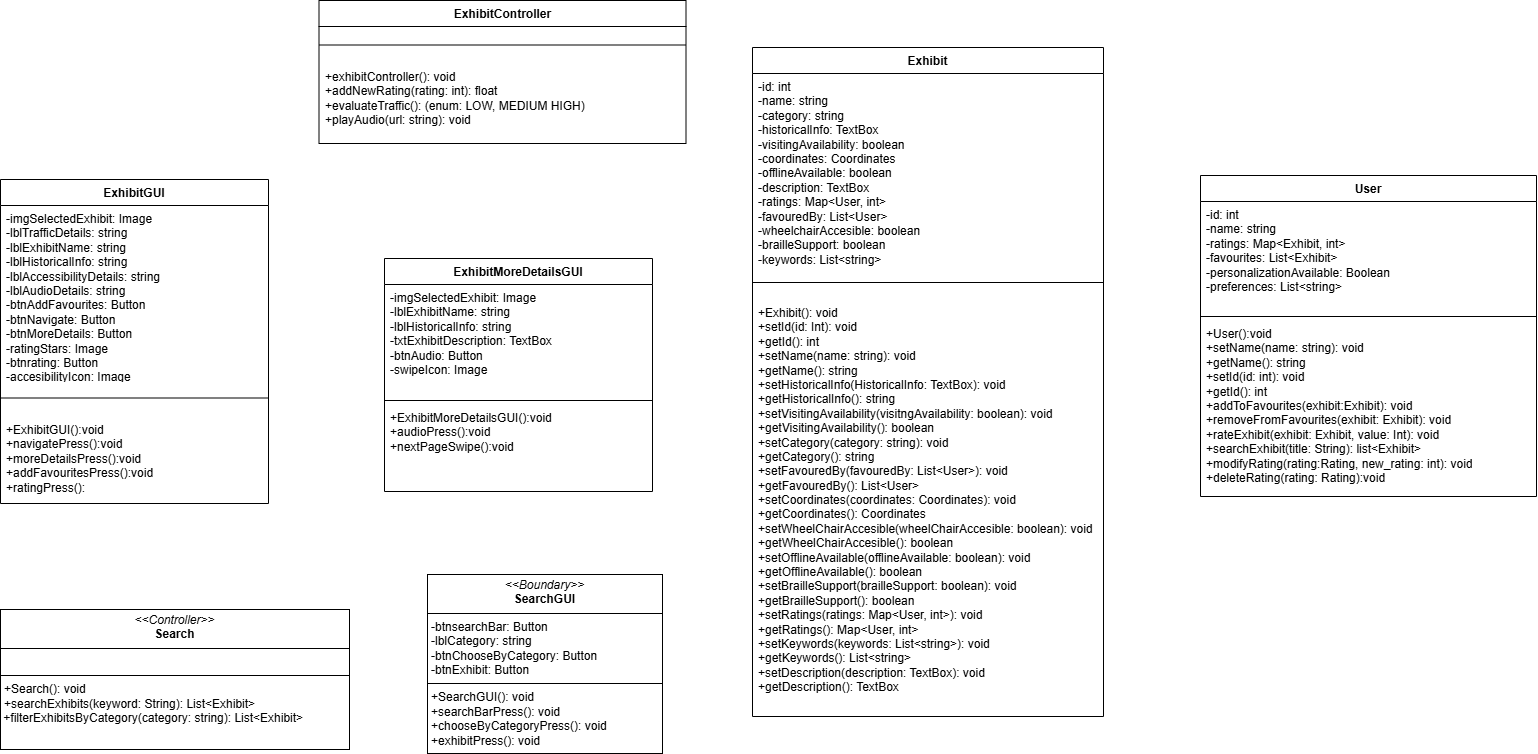

The diagram above was exported from draw.io. Its source (the exported page's mxGraphModel, read from the mxfile embedded in the PNG):
<mxGraphModel dx="2081" dy="929" grid="0" gridSize="10" guides="1" tooltips="1" connect="1" arrows="1" fold="1" page="1" pageScale="1" pageWidth="827" pageHeight="1169" math="0" shadow="0">
  <root>
    <mxCell id="0" />
    <mxCell id="1" parent="0" />
    <mxCell id="FWAWrkWRwMSGX0GFrVUf-1" value="Exhibit" style="swimlane;fontStyle=1;align=center;verticalAlign=top;childLayout=stackLayout;horizontal=1;startSize=26;horizontalStack=0;resizeParent=1;resizeParentMax=0;resizeLast=0;collapsible=1;marginBottom=0;whiteSpace=wrap;html=1;" vertex="1" parent="1">
      <mxGeometry x="798" y="120" width="351" height="669" as="geometry" />
    </mxCell>
    <mxCell id="FWAWrkWRwMSGX0GFrVUf-2" value="-id: int&lt;br&gt;&lt;div&gt;-name: string&lt;/div&gt;&lt;div&gt;-category: string&lt;/div&gt;&lt;div&gt;-historicalInfo: TextBox&lt;/div&gt;&lt;div&gt;&lt;div&gt;-visitingAvailability: boolean&lt;/div&gt;&lt;div&gt;-coordinates: Coordinates&lt;/div&gt;&lt;div&gt;-offlineAvailable: boolean&lt;/div&gt;&lt;div&gt;-description: TextBox&lt;/div&gt;&lt;/div&gt;&lt;div&gt;&lt;span style=&quot;background-color: transparent; color: light-dark(rgb(0, 0, 0), rgb(255, 255, 255));&quot;&gt;-ratings: Map&amp;lt;User, int&amp;gt;&lt;/span&gt;&lt;/div&gt;&lt;div&gt;-favouredBy: List&amp;lt;User&amp;gt;&lt;/div&gt;&lt;div&gt;-wheelchairAccesible: boolean&lt;/div&gt;&lt;div&gt;-brailleSupport: boolean&lt;/div&gt;&lt;div&gt;-keywords: List&amp;lt;string&amp;gt;&lt;/div&gt;&lt;div&gt;&lt;br&gt;&lt;/div&gt;&lt;div&gt;&lt;br&gt;&lt;/div&gt;" style="text;strokeColor=none;fillColor=none;align=left;verticalAlign=top;spacingLeft=4;spacingRight=4;overflow=hidden;rotatable=0;points=[[0,0.5],[1,0.5]];portConstraint=eastwest;whiteSpace=wrap;html=1;" vertex="1" parent="FWAWrkWRwMSGX0GFrVUf-1">
      <mxGeometry y="26" width="351" height="192" as="geometry" />
    </mxCell>
    <mxCell id="FWAWrkWRwMSGX0GFrVUf-3" value="" style="line;strokeWidth=1;fillColor=none;align=left;verticalAlign=middle;spacingTop=-1;spacingLeft=3;spacingRight=3;rotatable=0;labelPosition=right;points=[];portConstraint=eastwest;strokeColor=inherit;" vertex="1" parent="FWAWrkWRwMSGX0GFrVUf-1">
      <mxGeometry y="218" width="351" height="34" as="geometry" />
    </mxCell>
    <mxCell id="FWAWrkWRwMSGX0GFrVUf-4" value="&lt;div&gt;+Exhibit(): void&lt;/div&gt;&lt;div&gt;+setId(id: Int): void&lt;/div&gt;&lt;div&gt;+getId(): int&lt;/div&gt;&lt;div&gt;+setName(name: string): void&lt;/div&gt;+getName(): string&lt;div&gt;&lt;div&gt;+setHistoricalInfo(HistoricalInfo: TextBox): void&lt;/div&gt;&lt;div&gt;+getHistoricalInfo(): string&lt;/div&gt;&lt;div&gt;+setVisitingAvailability(visitngAvailability: boolean): void&lt;/div&gt;&lt;div&gt;+getVisitingAvailability(): boolean&lt;/div&gt;&lt;/div&gt;&lt;div&gt;&lt;div&gt;+setCategory(category: string): void&lt;/div&gt;&lt;div&gt;+getCategory(): string&lt;/div&gt;&lt;div&gt;+setFavouredBy(favouredBy: List&amp;lt;User&amp;gt;): void&lt;/div&gt;&lt;div&gt;+getFavouredBy(): List&amp;lt;User&amp;gt;&lt;/div&gt;&lt;div&gt;+setCoordinates(coordinates: Coordinates): void&lt;/div&gt;&lt;div&gt;+getCoordinates(): Coordinates&lt;/div&gt;&lt;/div&gt;&lt;div&gt;+setWheelChairAccesible(w&lt;span style=&quot;background-color: transparent; color: light-dark(rgb(0, 0, 0), rgb(255, 255, 255));&quot;&gt;heelChairAccesible: boolean): void&lt;/span&gt;&lt;/div&gt;&lt;div&gt;&lt;span style=&quot;background-color: transparent; color: light-dark(rgb(0, 0, 0), rgb(255, 255, 255));&quot;&gt;+get&lt;/span&gt;&lt;span style=&quot;background-color: transparent; color: light-dark(rgb(0, 0, 0), rgb(255, 255, 255));&quot;&gt;WheelChairAccesible(): boolean&lt;/span&gt;&lt;/div&gt;&lt;div&gt;+setOfflineAvailable(o&lt;span style=&quot;background-color: transparent; color: light-dark(rgb(0, 0, 0), rgb(255, 255, 255));&quot;&gt;fflineAvailable: boolean): void&lt;/span&gt;&lt;/div&gt;&lt;div&gt;&lt;span style=&quot;background-color: transparent; color: light-dark(rgb(0, 0, 0), rgb(255, 255, 255));&quot;&gt;+getO&lt;/span&gt;&lt;span style=&quot;background-color: transparent; color: light-dark(rgb(0, 0, 0), rgb(255, 255, 255));&quot;&gt;fflineAvailable(): boolean&lt;/span&gt;&lt;/div&gt;&lt;div&gt;&lt;span style=&quot;background-color: transparent; color: light-dark(rgb(0, 0, 0), rgb(255, 255, 255));&quot;&gt;+setBrailleSupport(b&lt;/span&gt;&lt;span style=&quot;background-color: transparent; color: light-dark(rgb(0, 0, 0), rgb(255, 255, 255));&quot;&gt;railleSupport: boolean): void&lt;/span&gt;&lt;/div&gt;&lt;div&gt;&lt;span style=&quot;background-color: transparent; color: light-dark(rgb(0, 0, 0), rgb(255, 255, 255));&quot;&gt;+getB&lt;/span&gt;&lt;span style=&quot;background-color: transparent; color: light-dark(rgb(0, 0, 0), rgb(255, 255, 255));&quot;&gt;railleSupport(): boolean&lt;/span&gt;&lt;/div&gt;&lt;div&gt;&lt;span style=&quot;background-color: transparent; color: light-dark(rgb(0, 0, 0), rgb(255, 255, 255));&quot;&gt;+setRatings(ratings: Map&amp;lt;User, int&amp;gt;): void&lt;/span&gt;&lt;/div&gt;&lt;div&gt;&lt;span style=&quot;background-color: transparent; color: light-dark(rgb(0, 0, 0), rgb(255, 255, 255));&quot;&gt;+getRatings():&amp;nbsp;&lt;/span&gt;&lt;span style=&quot;background-color: transparent; color: light-dark(rgb(0, 0, 0), rgb(255, 255, 255));&quot;&gt;Map&amp;lt;User, int&amp;gt;&lt;/span&gt;&lt;/div&gt;&lt;div&gt;&lt;span style=&quot;background-color: transparent; color: light-dark(rgb(0, 0, 0), rgb(255, 255, 255));&quot;&gt;+setKeywords(keywords: List&amp;lt;string&amp;gt;): void&lt;/span&gt;&lt;/div&gt;&lt;div&gt;&lt;span style=&quot;background-color: transparent; color: light-dark(rgb(0, 0, 0), rgb(255, 255, 255));&quot;&gt;+getKeywords():&amp;nbsp;&lt;/span&gt;&lt;span style=&quot;background-color: transparent; color: light-dark(rgb(0, 0, 0), rgb(255, 255, 255));&quot;&gt;List&amp;lt;string&amp;gt;&lt;/span&gt;&lt;/div&gt;&lt;div&gt;&lt;span style=&quot;background-color: transparent; color: light-dark(rgb(0, 0, 0), rgb(255, 255, 255));&quot;&gt;+setDescription(description: TextBox): void&lt;/span&gt;&lt;/div&gt;&lt;div&gt;&lt;span style=&quot;background-color: transparent; color: light-dark(rgb(0, 0, 0), rgb(255, 255, 255));&quot;&gt;+getDescription(): TextBox&lt;/span&gt;&lt;/div&gt;" style="text;strokeColor=none;fillColor=none;align=left;verticalAlign=top;spacingLeft=4;spacingRight=4;overflow=hidden;rotatable=0;points=[[0,0.5],[1,0.5]];portConstraint=eastwest;whiteSpace=wrap;html=1;" vertex="1" parent="FWAWrkWRwMSGX0GFrVUf-1">
      <mxGeometry y="252" width="351" height="417" as="geometry" />
    </mxCell>
    <mxCell id="FWAWrkWRwMSGX0GFrVUf-5" value="ExhibitGUI" style="swimlane;fontStyle=1;align=center;verticalAlign=top;childLayout=stackLayout;horizontal=1;startSize=26;horizontalStack=0;resizeParent=1;resizeParentMax=0;resizeLast=0;collapsible=1;marginBottom=0;whiteSpace=wrap;html=1;" vertex="1" parent="1">
      <mxGeometry x="46" y="252" width="268" height="324" as="geometry" />
    </mxCell>
    <mxCell id="FWAWrkWRwMSGX0GFrVUf-6" value="-imgSelectedExhibit: Image&lt;div&gt;-lblTrafficDetails: string&lt;/div&gt;&lt;div&gt;-lblExhibitName: string&lt;/div&gt;&lt;div&gt;-lblHistoricalInfo: string&lt;/div&gt;&lt;div&gt;-lblAccessibilityDetails: string&lt;/div&gt;&lt;div&gt;-lblAudioDetails: string&lt;br&gt;&lt;div&gt;-btnAddFavourites: Button&lt;/div&gt;&lt;div&gt;-btnNavigate: Button&lt;/div&gt;&lt;div&gt;-btnMoreDetails: Button&lt;/div&gt;&lt;/div&gt;&lt;div&gt;-ratingStars: Image&lt;/div&gt;&lt;div&gt;-btnrating: Button&lt;/div&gt;&lt;div&gt;-accesibilityIcon: Image&lt;/div&gt;&lt;div&gt;-audioIcon: Image&lt;/div&gt;&lt;div&gt;-trafficIcon: Image&lt;/div&gt;" style="text;strokeColor=none;fillColor=none;align=left;verticalAlign=top;spacingLeft=4;spacingRight=4;overflow=hidden;rotatable=0;points=[[0,0.5],[1,0.5]];portConstraint=eastwest;whiteSpace=wrap;html=1;" vertex="1" parent="FWAWrkWRwMSGX0GFrVUf-5">
      <mxGeometry y="26" width="268" height="174" as="geometry" />
    </mxCell>
    <mxCell id="FWAWrkWRwMSGX0GFrVUf-7" value="" style="line;strokeWidth=1;fillColor=none;align=left;verticalAlign=middle;spacingTop=-1;spacingLeft=3;spacingRight=3;rotatable=0;labelPosition=right;points=[];portConstraint=eastwest;strokeColor=inherit;" vertex="1" parent="FWAWrkWRwMSGX0GFrVUf-5">
      <mxGeometry y="200" width="268" height="37" as="geometry" />
    </mxCell>
    <mxCell id="FWAWrkWRwMSGX0GFrVUf-8" value="+ExhibitGUI():void&lt;div&gt;+navigatePress():void&lt;/div&gt;&lt;div&gt;+moreDetailsPress():void&lt;/div&gt;&lt;div&gt;+addFavouritesPress():void&lt;/div&gt;&lt;div&gt;+ratingPress():&lt;/div&gt;" style="text;strokeColor=none;fillColor=none;align=left;verticalAlign=top;spacingLeft=4;spacingRight=4;overflow=hidden;rotatable=0;points=[[0,0.5],[1,0.5]];portConstraint=eastwest;whiteSpace=wrap;html=1;" vertex="1" parent="FWAWrkWRwMSGX0GFrVUf-5">
      <mxGeometry y="237" width="268" height="87" as="geometry" />
    </mxCell>
    <mxCell id="FWAWrkWRwMSGX0GFrVUf-9" value="ExhibitMoreDetailsGUI" style="swimlane;fontStyle=1;align=center;verticalAlign=top;childLayout=stackLayout;horizontal=1;startSize=26;horizontalStack=0;resizeParent=1;resizeParentMax=0;resizeLast=0;collapsible=1;marginBottom=0;whiteSpace=wrap;html=1;" vertex="1" parent="1">
      <mxGeometry x="430" y="331" width="268" height="233" as="geometry" />
    </mxCell>
    <mxCell id="FWAWrkWRwMSGX0GFrVUf-10" value="-imgSelectedExhibit: Image&lt;div&gt;-lblExhibitName: string&lt;/div&gt;&lt;div&gt;-lblHistoricalInfo: string&lt;/div&gt;&lt;div&gt;-txtExhibitDescription: TextBox&lt;/div&gt;&lt;div&gt;-btnAudio: Button&lt;/div&gt;&lt;div&gt;-swipeIcon: Image&lt;/div&gt;" style="text;strokeColor=none;fillColor=none;align=left;verticalAlign=top;spacingLeft=4;spacingRight=4;overflow=hidden;rotatable=0;points=[[0,0.5],[1,0.5]];portConstraint=eastwest;whiteSpace=wrap;html=1;" vertex="1" parent="FWAWrkWRwMSGX0GFrVUf-9">
      <mxGeometry y="26" width="268" height="112" as="geometry" />
    </mxCell>
    <mxCell id="FWAWrkWRwMSGX0GFrVUf-11" value="" style="line;strokeWidth=1;fillColor=none;align=left;verticalAlign=middle;spacingTop=-1;spacingLeft=3;spacingRight=3;rotatable=0;labelPosition=right;points=[];portConstraint=eastwest;strokeColor=inherit;" vertex="1" parent="FWAWrkWRwMSGX0GFrVUf-9">
      <mxGeometry y="138" width="268" height="8" as="geometry" />
    </mxCell>
    <mxCell id="FWAWrkWRwMSGX0GFrVUf-12" value="+ExhibitMoreDetailsGUI():void&lt;div&gt;+audioPress():void&lt;/div&gt;&lt;div&gt;+nextPageSwipe():void&lt;/div&gt;" style="text;strokeColor=none;fillColor=none;align=left;verticalAlign=top;spacingLeft=4;spacingRight=4;overflow=hidden;rotatable=0;points=[[0,0.5],[1,0.5]];portConstraint=eastwest;whiteSpace=wrap;html=1;" vertex="1" parent="FWAWrkWRwMSGX0GFrVUf-9">
      <mxGeometry y="146" width="268" height="87" as="geometry" />
    </mxCell>
    <mxCell id="FWAWrkWRwMSGX0GFrVUf-13" value="User" style="swimlane;fontStyle=1;align=center;verticalAlign=top;childLayout=stackLayout;horizontal=1;startSize=26;horizontalStack=0;resizeParent=1;resizeParentMax=0;resizeLast=0;collapsible=1;marginBottom=0;whiteSpace=wrap;html=1;" vertex="1" parent="1">
      <mxGeometry x="1246" y="248" width="336" height="321" as="geometry" />
    </mxCell>
    <mxCell id="FWAWrkWRwMSGX0GFrVUf-14" value="&lt;div&gt;-id: int&lt;/div&gt;-name: string&lt;div&gt;-ratings: Map&amp;lt;Exhibit, int&amp;gt;&lt;/div&gt;&lt;div&gt;-favourites: List&amp;lt;Exhibit&amp;gt;&lt;/div&gt;&lt;div&gt;-personalizationAvailable: Boolean&lt;/div&gt;&lt;div&gt;-preferences: List&amp;lt;string&amp;gt;&lt;/div&gt;&lt;div&gt;&lt;br&gt;&lt;/div&gt;&lt;div&gt;&lt;br&gt;&lt;/div&gt;" style="text;strokeColor=none;fillColor=none;align=left;verticalAlign=top;spacingLeft=4;spacingRight=4;overflow=hidden;rotatable=0;points=[[0,0.5],[1,0.5]];portConstraint=eastwest;whiteSpace=wrap;html=1;" vertex="1" parent="FWAWrkWRwMSGX0GFrVUf-13">
      <mxGeometry y="26" width="336" height="111" as="geometry" />
    </mxCell>
    <mxCell id="FWAWrkWRwMSGX0GFrVUf-15" value="" style="line;strokeWidth=1;fillColor=none;align=left;verticalAlign=middle;spacingTop=-1;spacingLeft=3;spacingRight=3;rotatable=0;labelPosition=right;points=[];portConstraint=eastwest;strokeColor=inherit;" vertex="1" parent="FWAWrkWRwMSGX0GFrVUf-13">
      <mxGeometry y="137" width="336" height="8" as="geometry" />
    </mxCell>
    <mxCell id="FWAWrkWRwMSGX0GFrVUf-16" value="&lt;div&gt;&lt;div&gt;+User():void&lt;/div&gt;&lt;div&gt;+setName(name: string): void&lt;/div&gt;&lt;div&gt;+getName(): string&lt;/div&gt;&lt;/div&gt;&lt;div&gt;+setId(id: int): void&lt;/div&gt;&lt;div&gt;+getId(): int&lt;/div&gt;+addToFavourites(exhibit:Exhibit): void&lt;div&gt;+removeFromFavourites(exhibit: Exhibit): void&lt;/div&gt;&lt;div&gt;+rateExhibit(exhibit: Exhibit, value: Int): void&lt;/div&gt;&lt;div&gt;+searchExhibit(title: String): list&amp;lt;Exhibit&amp;gt;&lt;/div&gt;&lt;div&gt;+modifyRating(rating:Rating, new_rating: int): void&lt;/div&gt;&lt;div&gt;+deleteRating(rating: Rating):void&lt;/div&gt;&lt;div&gt;&lt;br&gt;&lt;/div&gt;&lt;div&gt;&lt;br&gt;&lt;/div&gt;" style="text;strokeColor=none;fillColor=none;align=left;verticalAlign=top;spacingLeft=4;spacingRight=4;overflow=hidden;rotatable=0;points=[[0,0.5],[1,0.5]];portConstraint=eastwest;whiteSpace=wrap;html=1;" vertex="1" parent="FWAWrkWRwMSGX0GFrVUf-13">
      <mxGeometry y="145" width="336" height="176" as="geometry" />
    </mxCell>
    <mxCell id="FWAWrkWRwMSGX0GFrVUf-17" value="ExhibitController" style="swimlane;fontStyle=1;align=center;verticalAlign=top;childLayout=stackLayout;horizontal=1;startSize=26;horizontalStack=0;resizeParent=1;resizeParentMax=0;resizeLast=0;collapsible=1;marginBottom=0;whiteSpace=wrap;html=1;" vertex="1" parent="1">
      <mxGeometry x="364.5" y="73" width="367" height="143" as="geometry" />
    </mxCell>
    <mxCell id="FWAWrkWRwMSGX0GFrVUf-19" value="" style="line;strokeWidth=1;fillColor=none;align=left;verticalAlign=middle;spacingTop=-1;spacingLeft=3;spacingRight=3;rotatable=0;labelPosition=right;points=[];portConstraint=eastwest;strokeColor=inherit;" vertex="1" parent="FWAWrkWRwMSGX0GFrVUf-17">
      <mxGeometry y="26" width="367" height="37" as="geometry" />
    </mxCell>
    <mxCell id="FWAWrkWRwMSGX0GFrVUf-20" value="+exhibitController(): void&lt;br&gt;&lt;div&gt;+addNewRating(rating: int): float&lt;/div&gt;&lt;div&gt;+evaluateTraffic(): (enum: LOW, MEDIUM HIGH)&lt;/div&gt;&lt;div&gt;+playAudio(url: string): void&lt;/div&gt;&lt;div&gt;&lt;br&gt;&lt;/div&gt;&lt;div&gt;&lt;br&gt;&lt;/div&gt;" style="text;strokeColor=none;fillColor=none;align=left;verticalAlign=top;spacingLeft=4;spacingRight=4;overflow=hidden;rotatable=0;points=[[0,0.5],[1,0.5]];portConstraint=eastwest;whiteSpace=wrap;html=1;" vertex="1" parent="FWAWrkWRwMSGX0GFrVUf-17">
      <mxGeometry y="63" width="367" height="80" as="geometry" />
    </mxCell>
    <mxCell id="FWAWrkWRwMSGX0GFrVUf-23" value="&lt;p style=&quot;margin:0px;margin-top:4px;text-align:center;&quot;&gt;&lt;i&gt;&amp;lt;&amp;lt;Controller&amp;gt;&amp;gt;&lt;/i&gt;&lt;br&gt;&lt;b&gt;Search&lt;/b&gt;&lt;/p&gt;&lt;hr size=&quot;1&quot; style=&quot;border-style:solid;&quot;&gt;&lt;p style=&quot;margin:0px;margin-left:4px;&quot;&gt;&lt;br&gt;&lt;/p&gt;&lt;hr size=&quot;1&quot; style=&quot;border-style:solid;&quot;&gt;&lt;p style=&quot;margin:0px;margin-left:4px;&quot;&gt;+Search(): void&lt;/p&gt;&lt;p style=&quot;margin:0px;margin-left:4px;&quot;&gt;+searchExhibits(keyword: String): List&amp;lt;Exhibit&amp;gt;&lt;/p&gt;&lt;div&gt;&amp;nbsp;+filterExhibitsByCategory(category: string): List&amp;lt;Exhibit&amp;gt;&lt;/div&gt;" style="verticalAlign=top;align=left;overflow=fill;html=1;whiteSpace=wrap;" vertex="1" parent="1">
      <mxGeometry x="46" y="682" width="349" height="140" as="geometry" />
    </mxCell>
    <mxCell id="FWAWrkWRwMSGX0GFrVUf-24" value="&lt;p style=&quot;margin:0px;margin-top:4px;text-align:center;&quot;&gt;&lt;i&gt;&amp;lt;&amp;lt;Boundary&amp;gt;&amp;gt;&lt;/i&gt;&lt;br&gt;&lt;b&gt;SearchGUI&lt;/b&gt;&lt;/p&gt;&lt;hr size=&quot;1&quot; style=&quot;border-style:solid;&quot;&gt;&lt;p style=&quot;margin:0px;margin-left:4px;&quot;&gt;-btnsearchBar: Button&lt;/p&gt;&lt;p style=&quot;margin:0px;margin-left:4px;&quot;&gt;-lblCategory: string&lt;/p&gt;&lt;p style=&quot;margin:0px;margin-left:4px;&quot;&gt;-btnChooseByCategory: Button&lt;/p&gt;&lt;p style=&quot;margin:0px;margin-left:4px;&quot;&gt;-btnExhibit: Button&lt;/p&gt;&lt;hr size=&quot;1&quot; style=&quot;border-style:solid;&quot;&gt;&lt;p style=&quot;margin:0px;margin-left:4px;&quot;&gt;+SearchGUI(): void&lt;/p&gt;&lt;p style=&quot;margin:0px;margin-left:4px;&quot;&gt;+searchBarPress(): void&lt;br&gt;&lt;/p&gt;&lt;p style=&quot;margin:0px;margin-left:4px;&quot;&gt;+chooseByCategoryPress(): void&lt;/p&gt;&lt;p style=&quot;margin:0px;margin-left:4px;&quot;&gt;+exhibitPress(): void&lt;/p&gt;" style="verticalAlign=top;align=left;overflow=fill;html=1;whiteSpace=wrap;" vertex="1" parent="1">
      <mxGeometry x="473" y="647" width="235" height="179" as="geometry" />
    </mxCell>
  </root>
</mxGraphModel>